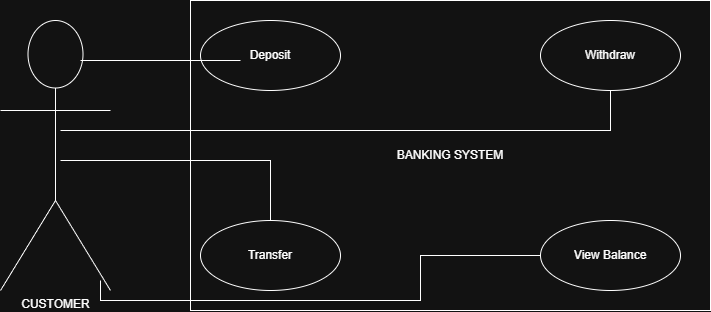

The diagram above was exported from draw.io. Its source (the exported page's mxGraphModel, read from the mxfile embedded in the PNG):
<mxGraphModel dx="1426" dy="743" grid="1" gridSize="10" guides="1" tooltips="1" connect="1" arrows="1" fold="1" page="1" pageScale="1" pageWidth="827" pageHeight="1169" math="0" shadow="0">
  <root>
    <mxCell id="0" />
    <mxCell id="1" parent="0" />
    <mxCell id="I5CTt1CrtJLyKnYeQ_Ij-2" parent="1" style="html=1;whiteSpace=wrap;" value="BANKING SYSTEM" vertex="1">
      <mxGeometry height="310" width="520" x="240" y="110" as="geometry" />
    </mxCell>
    <mxCell id="I5CTt1CrtJLyKnYeQ_Ij-3" parent="1" style="ellipse;whiteSpace=wrap;html=1;" value="Deposit" vertex="1">
      <mxGeometry height="70" width="140" x="250" y="130" as="geometry" />
    </mxCell>
    <mxCell id="I5CTt1CrtJLyKnYeQ_Ij-4" parent="1" style="ellipse;whiteSpace=wrap;html=1;" value="Withdraw" vertex="1">
      <mxGeometry height="70" width="140" x="590" y="130" as="geometry" />
    </mxCell>
    <mxCell id="I5CTt1CrtJLyKnYeQ_Ij-5" parent="1" style="ellipse;whiteSpace=wrap;html=1;" value="Transfer" vertex="1">
      <mxGeometry height="70" width="140" x="250" y="330" as="geometry" />
    </mxCell>
    <mxCell id="I5CTt1CrtJLyKnYeQ_Ij-6" parent="1" style="ellipse;whiteSpace=wrap;html=1;" value="View Balance" vertex="1">
      <mxGeometry height="70" width="140" x="590" y="330" as="geometry" />
    </mxCell>
    <mxCell id="I5CTt1CrtJLyKnYeQ_Ij-8" parent="1" style="shape=umlActor;verticalLabelPosition=bottom;verticalAlign=top;html=1;" value="CUSTOMER" vertex="1">
      <mxGeometry height="270" width="110" x="50" y="130" as="geometry" />
    </mxCell>
    <mxCell id="I5CTt1CrtJLyKnYeQ_Ij-16" edge="1" parent="1" style="endArrow=none;html=1;edgeStyle=orthogonalEdgeStyle;rounded=0;" value="">
      <mxGeometry relative="1" as="geometry">
        <mxPoint x="130" y="170" as="sourcePoint" />
        <mxPoint x="290" y="170" as="targetPoint" />
      </mxGeometry>
    </mxCell>
    <mxCell id="I5CTt1CrtJLyKnYeQ_Ij-20" edge="1" parent="1" style="endArrow=none;html=1;edgeStyle=orthogonalEdgeStyle;rounded=0;" target="I5CTt1CrtJLyKnYeQ_Ij-5" value="">
      <mxGeometry relative="1" as="geometry">
        <Array as="points">
          <mxPoint x="320" y="270" />
        </Array>
        <mxPoint x="110" y="270" as="sourcePoint" />
        <mxPoint x="270" y="270" as="targetPoint" />
      </mxGeometry>
    </mxCell>
    <mxCell id="I5CTt1CrtJLyKnYeQ_Ij-21" edge="1" parent="1" style="endArrow=none;html=1;edgeStyle=orthogonalEdgeStyle;rounded=0;" target="I5CTt1CrtJLyKnYeQ_Ij-4" value="">
      <mxGeometry relative="1" as="geometry">
        <mxPoint x="110" y="240" as="sourcePoint" />
        <mxPoint x="270" y="240" as="targetPoint" />
      </mxGeometry>
    </mxCell>
    <mxCell id="I5CTt1CrtJLyKnYeQ_Ij-22" edge="1" parent="1" style="endArrow=none;html=1;edgeStyle=orthogonalEdgeStyle;rounded=0;" target="I5CTt1CrtJLyKnYeQ_Ij-6" value="">
      <mxGeometry relative="1" as="geometry">
        <Array as="points">
          <mxPoint x="150" y="410" />
          <mxPoint x="470" y="410" />
          <mxPoint x="470" y="365" />
        </Array>
        <mxPoint x="150" y="390" as="sourcePoint" />
        <mxPoint x="190" y="490" as="targetPoint" />
      </mxGeometry>
    </mxCell>
  </root>
</mxGraphModel>